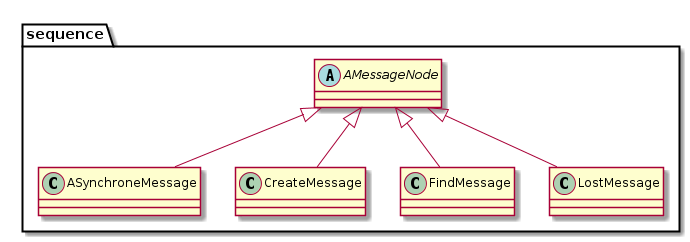

The diagram above was rendered by PlantUML. Its source (embedded in the PNG):
@startuml






package sequence { 
' -------------------------------- umlreverse.model.diagram.sequence


abstract AMessageNode

class ASynchroneMessage extends AMessageNode
class CreateMessage extends AMessageNode
class FindMessage extends AMessageNode
class LostMessage extends AMessageNode
}
' --------------------------------------------------------- fin package sequence'





@enduml